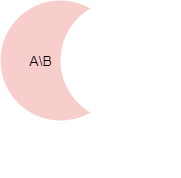

The diagram above was exported from draw.io. Its source (the exported page's mxGraphModel, read from the mxfile embedded in the PNG):
<mxGraphModel dx="494" dy="253" grid="1" gridSize="10" guides="1" tooltips="1" connect="1" arrows="1" fold="1" page="1" pageScale="1" pageWidth="850" pageHeight="1100" math="0" shadow="0">
  <root>
    <mxCell id="0" />
    <mxCell id="1" parent="0" />
    <mxCell id="Qrjua5kkH1SHPXQKjr0L-1" value="" style="ellipse;whiteSpace=wrap;html=1;aspect=fixed;fillColor=#f8cecc;strokeColor=none;" vertex="1" parent="1">
      <mxGeometry x="40" y="40" width="120" height="120" as="geometry" />
    </mxCell>
    <mxCell id="Qrjua5kkH1SHPXQKjr0L-2" value="" style="ellipse;whiteSpace=wrap;html=1;aspect=fixed;strokeColor=none;" vertex="1" parent="1">
      <mxGeometry x="100" y="40" width="120" height="120" as="geometry" />
    </mxCell>
    <mxCell id="Qrjua5kkH1SHPXQKjr0L-3" value="&lt;div style=&quot;text-align: left&quot;&gt;&lt;span style=&quot;font-size: 14px&quot;&gt;&lt;font face=&quot;arial, sans-serif&quot;&gt;A\B&lt;/font&gt;&lt;/span&gt;&lt;/div&gt;" style="text;html=1;align=center;verticalAlign=middle;resizable=0;points=[];autosize=1;" vertex="1" parent="1">
      <mxGeometry x="60" y="90" width="40" height="20" as="geometry" />
    </mxCell>
    <mxCell id="Qrjua5kkH1SHPXQKjr0L-6" value="&lt;div style=&quot;text-align: left&quot;&gt;&lt;br&gt;&lt;/div&gt;" style="text;html=1;align=center;verticalAlign=middle;resizable=0;points=[];autosize=1;" vertex="1" parent="1">
      <mxGeometry x="159" y="197" width="20" height="20" as="geometry" />
    </mxCell>
  </root>
</mxGraphModel>